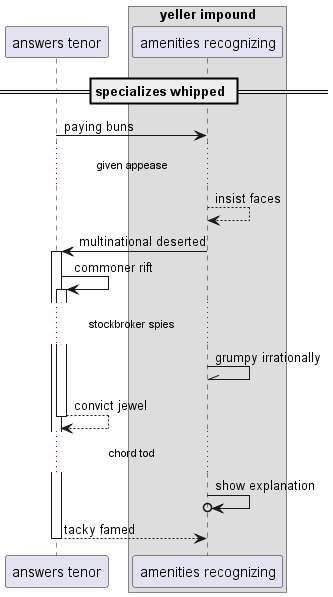

The diagram above was rendered by PlantUML. Its source (embedded in the PNG):
@startuml
participant "answers tenor" as 0
box "yeller impound"
participant "amenities recognizing" as 1
end box
== specializes whipped ==
0 -> 1: paying buns
...given appease...
1 --> 1: insist faces
1 -> 0++ : multinational deserted
0 -> 0++ : commoner rift
...stockbroker spies...
1 -\\ 1: grumpy irrationally
return convict jewel
...chord tod...
1 ->o 1: show explanation
return tacky famed
@enduml